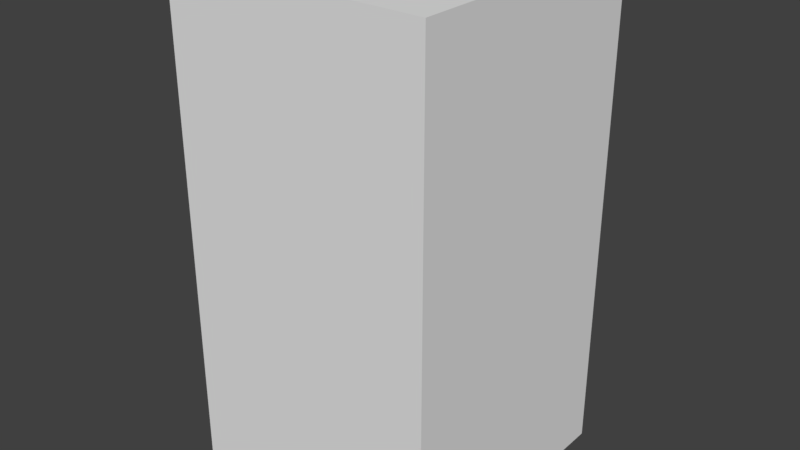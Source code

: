 # Source: Lantern.blend  (saved by Blender 2.79.0; exported with 4.5.12 LTS)
import bpy
from mathutils import Matrix  # noqa: F401  (used for matrix-valued properties, if any)

bpy.ops.wm.read_factory_settings(use_empty=True)
scene = bpy.context.scene
scene.name = 'Scene'

# ---- collections
col_collection_1 = bpy.data.collections.new('Collection 1'); scene.collection.children.link(col_collection_1)

# ---- world
world_world = bpy.data.worlds.new('World'); scene.world = world_world
world_world.color = (0.05088, 0.05088, 0.05088)
world_world.use_sun_shadow = False
world_world.sun_shadow_jitter_overblur = 0.0
world_world.cycles.sampling_method = 'MANUAL'

# ---- meshes
me_cube_001 = bpy.data.meshes.new('Cube.001')
me_cube_001.from_pydata([(-1.0, -1.0, -0.008266), (-1.0, -1.0, 3.751), (-1.0, 1.0, -0.008266), (-1.0, 1.0, 3.751), (1.0, -1.0, -0.008266), (1.0, -1.0, 3.751), (1.0, 1.0, -0.008266), (1.0, 1.0, 3.751)], [], [(0, 1, 3, 2), (2, 3, 7, 6), (6, 7, 5, 4), (4, 5, 1, 0), (2, 6, 4, 0), (7, 3, 1, 5)])
me_cube_001.use_remesh_preserve_volume = False
me_cube_001.use_remesh_preserve_attributes = False
me_cube_001.use_mirror_vertex_groups = False
me_cube_001.update()

# ---- objects
ob_cube = bpy.data.objects.new('Cube', me_cube_001)

# ---- transforms, parenting, visibility, modifiers, constraints
ob_cube.location = (0.0, 0.0, 0.0)
ob_cube.lineart.crease_threshold = 0.0

# ---- collection membership
col_collection_1.objects.link(ob_cube)

# ---- scene / render settings (as saved in the file)
scene.frame_start = 1; scene.frame_end = 250; scene.frame_set(1)
scene.render.engine = 'BLENDER_EEVEE_NEXT'
scene.render.resolution_percentage = 50
scene.render.dither_intensity = 0.0
scene.cycles.use_denoising = False
scene.cycles.samples = 128
scene.cycles.sampling_pattern = 'TABULATED_SOBOL'
scene.cycles.use_adaptive_sampling = False
scene.cycles.use_light_tree = False
scene.cycles.blur_glossy = 0.0
scene.cycles.sample_clamp_indirect = 0.0
scene.view_settings.view_transform = 'Standard'
bpy.context.view_layer.update()

# ---- added for rendering (the .blend has no active camera and no usable light): camera, sun
cam_auto = bpy.data.cameras.new('AutoCamera')
cam_auto.lens = 50.0
cam_auto.sensor_width = 36.0
cam_auto.clip_end = 1000.0
ob_auto_camera = bpy.data.objects.new('AutoCamera', cam_auto)
scene.collection.objects.link(ob_auto_camera)
ob_auto_camera.location = (4.35235, -5.22282, 5.35301)
ob_auto_camera.rotation_euler = (1.09748, -7.21219e-08, 0.694738)
scene.camera = ob_auto_camera
light_auto_sun = bpy.data.lights.new('AutoSun', 'SUN')
light_auto_sun.energy = 3.0
light_auto_sun.angle = 0.0523599
ob_auto_sun = bpy.data.objects.new('AutoSun', light_auto_sun)
scene.collection.objects.link(ob_auto_sun)
ob_auto_sun.rotation_euler = (0.872665, 0.174533, 0.523599)
bpy.context.view_layer.update()

